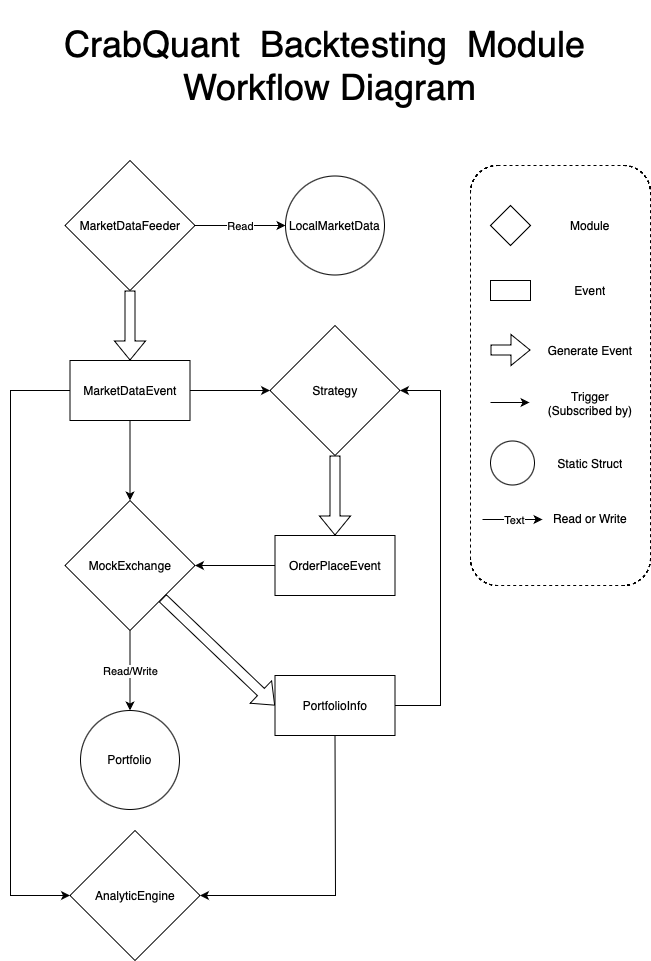

The diagram above was exported from draw.io. Its source (the exported page's mxGraphModel, read from the mxfile embedded in the PNG):
<mxGraphModel dx="1578" dy="1065" grid="1" gridSize="10" guides="1" tooltips="1" connect="1" arrows="1" fold="1" page="1" pageScale="1" pageWidth="720" pageHeight="1080" math="0" shadow="0">
  <root>
    <mxCell id="WIyWlLk6GJQsqaUBKTNV-0" />
    <mxCell id="WIyWlLk6GJQsqaUBKTNV-1" parent="WIyWlLk6GJQsqaUBKTNV-0" />
    <mxCell id="WCi7WgEMAf5WXns1wbJO-1" value="MarketDataFeeder" style="rhombus;whiteSpace=wrap;html=1;" parent="WIyWlLk6GJQsqaUBKTNV-1" vertex="1">
      <mxGeometry x="94.5" y="180" width="130" height="130" as="geometry" />
    </mxCell>
    <mxCell id="WCi7WgEMAf5WXns1wbJO-3" value="MarketDataEvent" style="rounded=0;whiteSpace=wrap;html=1;" parent="WIyWlLk6GJQsqaUBKTNV-1" vertex="1">
      <mxGeometry x="99.5" y="380" width="120" height="60" as="geometry" />
    </mxCell>
    <mxCell id="WCi7WgEMAf5WXns1wbJO-4" value="" style="shape=flexArrow;endArrow=classic;html=1;rounded=0;exitX=0.5;exitY=1;exitDx=0;exitDy=0;entryX=0.5;entryY=0;entryDx=0;entryDy=0;" parent="WIyWlLk6GJQsqaUBKTNV-1" source="WCi7WgEMAf5WXns1wbJO-1" target="WCi7WgEMAf5WXns1wbJO-3" edge="1">
      <mxGeometry width="50" height="50" relative="1" as="geometry">
        <mxPoint x="384.5" y="155" as="sourcePoint" />
        <mxPoint x="434.5" y="105" as="targetPoint" />
      </mxGeometry>
    </mxCell>
    <mxCell id="WCi7WgEMAf5WXns1wbJO-6" value="AnalyticEngine" style="rhombus;whiteSpace=wrap;html=1;" parent="WIyWlLk6GJQsqaUBKTNV-1" vertex="1">
      <mxGeometry x="99.5" y="850" width="130" height="130" as="geometry" />
    </mxCell>
    <mxCell id="WCi7WgEMAf5WXns1wbJO-7" value="MockExchange" style="rhombus;whiteSpace=wrap;html=1;" parent="WIyWlLk6GJQsqaUBKTNV-1" vertex="1">
      <mxGeometry x="94.5" y="520" width="130" height="130" as="geometry" />
    </mxCell>
    <mxCell id="WCi7WgEMAf5WXns1wbJO-8" value="Strategy" style="rhombus;whiteSpace=wrap;html=1;" parent="WIyWlLk6GJQsqaUBKTNV-1" vertex="1">
      <mxGeometry x="299.5" y="345" width="130" height="130" as="geometry" />
    </mxCell>
    <mxCell id="WCi7WgEMAf5WXns1wbJO-9" value="" style="endArrow=classic;html=1;rounded=0;exitX=1;exitY=0.5;exitDx=0;exitDy=0;" parent="WIyWlLk6GJQsqaUBKTNV-1" source="WCi7WgEMAf5WXns1wbJO-3" target="WCi7WgEMAf5WXns1wbJO-8" edge="1">
      <mxGeometry width="50" height="50" relative="1" as="geometry">
        <mxPoint x="384.5" y="470" as="sourcePoint" />
        <mxPoint x="434.5" y="420" as="targetPoint" />
      </mxGeometry>
    </mxCell>
    <mxCell id="WCi7WgEMAf5WXns1wbJO-10" value="" style="endArrow=classic;html=1;rounded=0;exitX=0.5;exitY=1;exitDx=0;exitDy=0;entryX=0.5;entryY=0;entryDx=0;entryDy=0;" parent="WIyWlLk6GJQsqaUBKTNV-1" source="WCi7WgEMAf5WXns1wbJO-3" target="WCi7WgEMAf5WXns1wbJO-7" edge="1">
      <mxGeometry width="50" height="50" relative="1" as="geometry">
        <mxPoint x="384.5" y="470" as="sourcePoint" />
        <mxPoint x="434.5" y="420" as="targetPoint" />
      </mxGeometry>
    </mxCell>
    <mxCell id="WCi7WgEMAf5WXns1wbJO-11" value="OrderPlaceEvent" style="rounded=0;whiteSpace=wrap;html=1;" parent="WIyWlLk6GJQsqaUBKTNV-1" vertex="1">
      <mxGeometry x="304.5" y="555" width="120" height="60" as="geometry" />
    </mxCell>
    <mxCell id="WCi7WgEMAf5WXns1wbJO-13" value="" style="endArrow=classic;html=1;rounded=0;exitX=0;exitY=0.5;exitDx=0;exitDy=0;entryX=1;entryY=0.5;entryDx=0;entryDy=0;" parent="WIyWlLk6GJQsqaUBKTNV-1" source="WCi7WgEMAf5WXns1wbJO-11" target="WCi7WgEMAf5WXns1wbJO-7" edge="1">
      <mxGeometry width="50" height="50" relative="1" as="geometry">
        <mxPoint x="224.5" y="490" as="sourcePoint" />
        <mxPoint x="234.5" y="470" as="targetPoint" />
      </mxGeometry>
    </mxCell>
    <mxCell id="WCi7WgEMAf5WXns1wbJO-14" value="" style="shape=flexArrow;endArrow=classic;html=1;rounded=0;entryX=0.5;entryY=0;entryDx=0;entryDy=0;exitX=0.5;exitY=1;exitDx=0;exitDy=0;" parent="WIyWlLk6GJQsqaUBKTNV-1" source="WCi7WgEMAf5WXns1wbJO-8" target="WCi7WgEMAf5WXns1wbJO-11" edge="1">
      <mxGeometry width="50" height="50" relative="1" as="geometry">
        <mxPoint x="434.5" y="330" as="sourcePoint" />
        <mxPoint x="408.5" y="360" as="targetPoint" />
      </mxGeometry>
    </mxCell>
    <mxCell id="WCi7WgEMAf5WXns1wbJO-18" value="" style="endArrow=classic;html=1;rounded=0;exitX=0;exitY=0.5;exitDx=0;exitDy=0;entryX=0;entryY=0.5;entryDx=0;entryDy=0;" parent="WIyWlLk6GJQsqaUBKTNV-1" source="WCi7WgEMAf5WXns1wbJO-3" target="WCi7WgEMAf5WXns1wbJO-6" edge="1">
      <mxGeometry width="50" height="50" relative="1" as="geometry">
        <mxPoint x="-29.5" y="239.5" as="sourcePoint" />
        <mxPoint x="100" y="875" as="targetPoint" />
        <Array as="points">
          <mxPoint x="40" y="410" />
          <mxPoint x="40" y="915" />
        </Array>
      </mxGeometry>
    </mxCell>
    <mxCell id="WCi7WgEMAf5WXns1wbJO-19" value="Portfolio" style="ellipse;whiteSpace=wrap;html=1;aspect=fixed;" parent="WIyWlLk6GJQsqaUBKTNV-1" vertex="1">
      <mxGeometry x="110" y="730" width="99" height="99" as="geometry" />
    </mxCell>
    <mxCell id="WCi7WgEMAf5WXns1wbJO-21" value="" style="endArrow=classic;html=1;rounded=0;exitX=0.5;exitY=1;exitDx=0;exitDy=0;entryX=0.5;entryY=0;entryDx=0;entryDy=0;" parent="WIyWlLk6GJQsqaUBKTNV-1" source="WCi7WgEMAf5WXns1wbJO-7" target="WCi7WgEMAf5WXns1wbJO-19" edge="1">
      <mxGeometry relative="1" as="geometry">
        <mxPoint x="274.5" y="560" as="sourcePoint" />
        <mxPoint x="374.5" y="560" as="targetPoint" />
      </mxGeometry>
    </mxCell>
    <mxCell id="WCi7WgEMAf5WXns1wbJO-22" value="Read/Write" style="edgeLabel;resizable=0;html=1;;align=center;verticalAlign=middle;" parent="WCi7WgEMAf5WXns1wbJO-21" connectable="0" vertex="1">
      <mxGeometry relative="1" as="geometry" />
    </mxCell>
    <mxCell id="WCi7WgEMAf5WXns1wbJO-31" value="" style="rounded=1;whiteSpace=wrap;html=1;align=center;strokeColor=default;dashed=1;" parent="WIyWlLk6GJQsqaUBKTNV-1" vertex="1">
      <mxGeometry x="500" y="185" width="180" height="420" as="geometry" />
    </mxCell>
    <mxCell id="WCi7WgEMAf5WXns1wbJO-32" value="" style="rhombus;whiteSpace=wrap;html=1;" parent="WIyWlLk6GJQsqaUBKTNV-1" vertex="1">
      <mxGeometry x="520" y="225" width="40" height="40" as="geometry" />
    </mxCell>
    <mxCell id="WCi7WgEMAf5WXns1wbJO-34" value="" style="rounded=0;whiteSpace=wrap;html=1;" parent="WIyWlLk6GJQsqaUBKTNV-1" vertex="1">
      <mxGeometry x="520" y="300" width="40" height="20" as="geometry" />
    </mxCell>
    <UserObject label="Module" placeholders="1" name="Variable" id="WCi7WgEMAf5WXns1wbJO-35">
      <mxCell style="text;html=1;strokeColor=none;fillColor=none;align=center;verticalAlign=middle;whiteSpace=wrap;overflow=hidden;" parent="WIyWlLk6GJQsqaUBKTNV-1" vertex="1">
        <mxGeometry x="580" y="235" width="80" height="20" as="geometry" />
      </mxCell>
    </UserObject>
    <UserObject label="Event" placeholders="1" name="Variable" id="WCi7WgEMAf5WXns1wbJO-36">
      <mxCell style="text;html=1;strokeColor=none;fillColor=none;align=center;verticalAlign=middle;whiteSpace=wrap;overflow=hidden;" parent="WIyWlLk6GJQsqaUBKTNV-1" vertex="1">
        <mxGeometry x="580" y="300" width="80" height="20" as="geometry" />
      </mxCell>
    </UserObject>
    <mxCell id="WCi7WgEMAf5WXns1wbJO-37" value="" style="shape=flexArrow;endArrow=classic;html=1;rounded=0;" parent="WIyWlLk6GJQsqaUBKTNV-1" edge="1">
      <mxGeometry width="50" height="50" relative="1" as="geometry">
        <mxPoint x="520" y="369.5" as="sourcePoint" />
        <mxPoint x="560" y="369.5" as="targetPoint" />
      </mxGeometry>
    </mxCell>
    <mxCell id="WCi7WgEMAf5WXns1wbJO-38" value="" style="endArrow=classic;html=1;rounded=0;entryX=0;entryY=0.5;entryDx=0;entryDy=0;" parent="WIyWlLk6GJQsqaUBKTNV-1" edge="1">
      <mxGeometry width="50" height="50" relative="1" as="geometry">
        <mxPoint x="520" y="422" as="sourcePoint" />
        <mxPoint x="559" y="422" as="targetPoint" />
      </mxGeometry>
    </mxCell>
    <UserObject label="Generate Event" placeholders="1" name="Variable" id="WCi7WgEMAf5WXns1wbJO-39">
      <mxCell style="text;html=1;strokeColor=none;fillColor=none;align=center;verticalAlign=middle;whiteSpace=wrap;overflow=hidden;" parent="WIyWlLk6GJQsqaUBKTNV-1" vertex="1">
        <mxGeometry x="575" y="360" width="90" height="20" as="geometry" />
      </mxCell>
    </UserObject>
    <UserObject label="Trigger (Subscri&lt;span style=&quot;white-space: pre;&quot;&gt;bed by)&lt;/span&gt;" placeholders="1" name="Variable" id="WCi7WgEMAf5WXns1wbJO-40">
      <mxCell style="text;html=1;strokeColor=none;fillColor=none;align=center;verticalAlign=middle;whiteSpace=wrap;overflow=hidden;" parent="WIyWlLk6GJQsqaUBKTNV-1" vertex="1">
        <mxGeometry x="570" y="405" width="100" height="35" as="geometry" />
      </mxCell>
    </UserObject>
    <mxCell id="WCi7WgEMAf5WXns1wbJO-41" value="" style="endArrow=classic;html=1;rounded=0;" parent="WIyWlLk6GJQsqaUBKTNV-1" edge="1">
      <mxGeometry relative="1" as="geometry">
        <mxPoint x="512" y="539" as="sourcePoint" />
        <mxPoint x="572" y="539" as="targetPoint" />
      </mxGeometry>
    </mxCell>
    <mxCell id="WCi7WgEMAf5WXns1wbJO-42" value="Text" style="edgeLabel;resizable=0;html=1;;align=center;verticalAlign=middle;" parent="WCi7WgEMAf5WXns1wbJO-41" connectable="0" vertex="1">
      <mxGeometry relative="1" as="geometry" />
    </mxCell>
    <UserObject label="Read or Write" placeholders="1" name="Variable" id="WCi7WgEMAf5WXns1wbJO-43">
      <mxCell style="text;html=1;strokeColor=none;fillColor=none;align=center;verticalAlign=middle;whiteSpace=wrap;overflow=hidden;" parent="WIyWlLk6GJQsqaUBKTNV-1" vertex="1">
        <mxGeometry x="570" y="520" width="100" height="35" as="geometry" />
      </mxCell>
    </UserObject>
    <mxCell id="WCi7WgEMAf5WXns1wbJO-44" value="" style="ellipse;whiteSpace=wrap;html=1;aspect=fixed;" parent="WIyWlLk6GJQsqaUBKTNV-1" vertex="1">
      <mxGeometry x="520" y="460.5" width="44" height="44" as="geometry" />
    </mxCell>
    <UserObject label="Static Struct" placeholders="1" name="Variable" id="WCi7WgEMAf5WXns1wbJO-47">
      <mxCell style="text;html=1;strokeColor=none;fillColor=none;align=center;verticalAlign=middle;whiteSpace=wrap;overflow=hidden;" parent="WIyWlLk6GJQsqaUBKTNV-1" vertex="1">
        <mxGeometry x="570" y="465" width="100" height="35" as="geometry" />
      </mxCell>
    </UserObject>
    <mxCell id="9xMUCIcNhY_-MYvt1hii-0" value="" style="shape=flexArrow;endArrow=classic;html=1;rounded=0;exitX=1;exitY=1;exitDx=0;exitDy=0;entryX=0;entryY=0.5;entryDx=0;entryDy=0;" parent="WIyWlLk6GJQsqaUBKTNV-1" source="WCi7WgEMAf5WXns1wbJO-7" target="9xMUCIcNhY_-MYvt1hii-1" edge="1">
      <mxGeometry width="50" height="50" relative="1" as="geometry">
        <mxPoint x="314.5" y="490" as="sourcePoint" />
        <mxPoint x="314.5" y="540" as="targetPoint" />
      </mxGeometry>
    </mxCell>
    <mxCell id="9xMUCIcNhY_-MYvt1hii-1" value="PortfolioInfo" style="rounded=0;whiteSpace=wrap;html=1;" parent="WIyWlLk6GJQsqaUBKTNV-1" vertex="1">
      <mxGeometry x="304.5" y="695" width="120" height="60" as="geometry" />
    </mxCell>
    <mxCell id="9xMUCIcNhY_-MYvt1hii-2" value="" style="endArrow=classic;html=1;rounded=0;exitX=1;exitY=0.5;exitDx=0;exitDy=0;entryX=1;entryY=0.5;entryDx=0;entryDy=0;" parent="WIyWlLk6GJQsqaUBKTNV-1" source="9xMUCIcNhY_-MYvt1hii-1" target="WCi7WgEMAf5WXns1wbJO-8" edge="1">
      <mxGeometry width="50" height="50" relative="1" as="geometry">
        <mxPoint x="354.5" y="550" as="sourcePoint" />
        <mxPoint x="480" y="445" as="targetPoint" />
        <Array as="points">
          <mxPoint x="470" y="725" />
          <mxPoint x="470" y="410" />
        </Array>
      </mxGeometry>
    </mxCell>
    <mxCell id="9xMUCIcNhY_-MYvt1hii-14" value="" style="endArrow=classic;html=1;rounded=0;exitX=0.5;exitY=1;exitDx=0;exitDy=0;entryX=1;entryY=0.5;entryDx=0;entryDy=0;" parent="WIyWlLk6GJQsqaUBKTNV-1" source="9xMUCIcNhY_-MYvt1hii-1" target="WCi7WgEMAf5WXns1wbJO-6" edge="1">
      <mxGeometry width="50" height="50" relative="1" as="geometry">
        <mxPoint x="169.5" y="740" as="sourcePoint" />
        <mxPoint x="390" y="855" as="targetPoint" />
        <Array as="points">
          <mxPoint x="365" y="915" />
        </Array>
      </mxGeometry>
    </mxCell>
    <mxCell id="_oz3O-c8UWFPN9R8CGGJ-2" value="LocalMarketData" style="ellipse;whiteSpace=wrap;html=1;aspect=fixed;" vertex="1" parent="WIyWlLk6GJQsqaUBKTNV-1">
      <mxGeometry x="315" y="195.5" width="99" height="99" as="geometry" />
    </mxCell>
    <mxCell id="_oz3O-c8UWFPN9R8CGGJ-3" value="" style="endArrow=classic;html=1;rounded=0;exitX=1;exitY=0.5;exitDx=0;exitDy=0;entryX=0;entryY=0.5;entryDx=0;entryDy=0;" edge="1" parent="WIyWlLk6GJQsqaUBKTNV-1" target="_oz3O-c8UWFPN9R8CGGJ-2" source="WCi7WgEMAf5WXns1wbJO-1">
      <mxGeometry relative="1" as="geometry">
        <mxPoint x="395" y="155.5" as="sourcePoint" />
        <mxPoint x="609.5" y="65.5" as="targetPoint" />
      </mxGeometry>
    </mxCell>
    <mxCell id="_oz3O-c8UWFPN9R8CGGJ-4" value="Read" style="edgeLabel;resizable=0;html=1;;align=center;verticalAlign=middle;" connectable="0" vertex="1" parent="_oz3O-c8UWFPN9R8CGGJ-3">
      <mxGeometry relative="1" as="geometry" />
    </mxCell>
    <UserObject label="&lt;font style=&quot;font-size: 36px;&quot;&gt;CrabQuant &amp;nbsp;Backtesting &amp;nbsp;Module &amp;nbsp;Workflow Diagram&lt;/font&gt;" placeholders="1" name="Variable" id="_oz3O-c8UWFPN9R8CGGJ-5">
      <mxCell style="text;html=1;strokeColor=none;fillColor=none;align=center;verticalAlign=middle;whiteSpace=wrap;overflow=hidden;" vertex="1" parent="WIyWlLk6GJQsqaUBKTNV-1">
        <mxGeometry x="30" y="20" width="650" height="130" as="geometry" />
      </mxCell>
    </UserObject>
  </root>
</mxGraphModel>